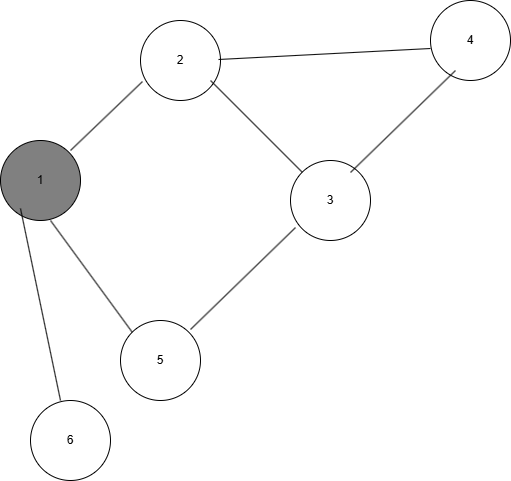

The diagram above was exported from draw.io. Its source (the exported page's mxGraphModel, read from the mxfile embedded in the PNG):
<mxGraphModel dx="1434" dy="780" grid="1" gridSize="10" guides="1" tooltips="1" connect="1" arrows="1" fold="1" page="1" pageScale="1" pageWidth="827" pageHeight="1169" math="0" shadow="0">
  <root>
    <mxCell id="0" />
    <mxCell id="1" parent="0" />
    <mxCell id="8zKbTHJyn6SaqwyK9O2b-1" value="1" style="ellipse;whiteSpace=wrap;html=1;aspect=fixed;fillColor=#808080;" vertex="1" parent="1">
      <mxGeometry x="30" y="220" width="80" height="80" as="geometry" />
    </mxCell>
    <mxCell id="8zKbTHJyn6SaqwyK9O2b-2" value="2" style="ellipse;whiteSpace=wrap;html=1;aspect=fixed;" vertex="1" parent="1">
      <mxGeometry x="170" y="100" width="80" height="80" as="geometry" />
    </mxCell>
    <mxCell id="8zKbTHJyn6SaqwyK9O2b-3" value="5" style="ellipse;whiteSpace=wrap;html=1;aspect=fixed;" vertex="1" parent="1">
      <mxGeometry x="150" y="400" width="80" height="80" as="geometry" />
    </mxCell>
    <mxCell id="8zKbTHJyn6SaqwyK9O2b-4" value="6" style="ellipse;whiteSpace=wrap;html=1;aspect=fixed;" vertex="1" parent="1">
      <mxGeometry x="60" y="480" width="80" height="80" as="geometry" />
    </mxCell>
    <mxCell id="8zKbTHJyn6SaqwyK9O2b-5" value="4" style="ellipse;whiteSpace=wrap;html=1;aspect=fixed;" vertex="1" parent="1">
      <mxGeometry x="460" y="80" width="80" height="80" as="geometry" />
    </mxCell>
    <mxCell id="8zKbTHJyn6SaqwyK9O2b-6" value="3" style="ellipse;whiteSpace=wrap;html=1;aspect=fixed;" vertex="1" parent="1">
      <mxGeometry x="320" y="240" width="80" height="80" as="geometry" />
    </mxCell>
    <mxCell id="8zKbTHJyn6SaqwyK9O2b-8" value="" style="endArrow=none;html=1;rounded=0;entryX=0.025;entryY=0.763;entryDx=0;entryDy=0;entryPerimeter=0;" edge="1" parent="1" target="8zKbTHJyn6SaqwyK9O2b-2">
      <mxGeometry width="50" height="50" relative="1" as="geometry">
        <mxPoint x="100" y="230" as="sourcePoint" />
        <mxPoint x="150" y="180" as="targetPoint" />
      </mxGeometry>
    </mxCell>
    <mxCell id="8zKbTHJyn6SaqwyK9O2b-9" value="" style="endArrow=none;html=1;rounded=0;entryX=0.063;entryY=0.838;entryDx=0;entryDy=0;entryPerimeter=0;" edge="1" parent="1" target="8zKbTHJyn6SaqwyK9O2b-6">
      <mxGeometry width="50" height="50" relative="1" as="geometry">
        <mxPoint x="220" y="409" as="sourcePoint" />
        <mxPoint x="292" y="340" as="targetPoint" />
      </mxGeometry>
    </mxCell>
    <mxCell id="8zKbTHJyn6SaqwyK9O2b-10" value="" style="endArrow=none;html=1;rounded=0;entryX=0;entryY=0;entryDx=0;entryDy=0;" edge="1" parent="1" target="8zKbTHJyn6SaqwyK9O2b-3">
      <mxGeometry width="50" height="50" relative="1" as="geometry">
        <mxPoint x="80" y="300" as="sourcePoint" />
        <mxPoint x="130" y="360" as="targetPoint" />
      </mxGeometry>
    </mxCell>
    <mxCell id="8zKbTHJyn6SaqwyK9O2b-12" value="" style="endArrow=none;html=1;rounded=0;" edge="1" parent="1">
      <mxGeometry width="50" height="50" relative="1" as="geometry">
        <mxPoint x="50" y="288" as="sourcePoint" />
        <mxPoint x="90" y="480" as="targetPoint" />
      </mxGeometry>
    </mxCell>
    <mxCell id="8zKbTHJyn6SaqwyK9O2b-13" value="" style="endArrow=none;html=1;rounded=0;" edge="1" parent="1" target="8zKbTHJyn6SaqwyK9O2b-6">
      <mxGeometry width="50" height="50" relative="1" as="geometry">
        <mxPoint x="240" y="160" as="sourcePoint" />
        <mxPoint x="322" y="272" as="targetPoint" />
      </mxGeometry>
    </mxCell>
    <mxCell id="8zKbTHJyn6SaqwyK9O2b-14" value="" style="endArrow=none;html=1;rounded=0;entryX=0.063;entryY=0.838;entryDx=0;entryDy=0;entryPerimeter=0;" edge="1" parent="1">
      <mxGeometry width="50" height="50" relative="1" as="geometry">
        <mxPoint x="380" y="252" as="sourcePoint" />
        <mxPoint x="485" y="150" as="targetPoint" />
      </mxGeometry>
    </mxCell>
    <mxCell id="8zKbTHJyn6SaqwyK9O2b-15" value="" style="endArrow=none;html=1;rounded=0;entryX=0;entryY=0.6;entryDx=0;entryDy=0;entryPerimeter=0;" edge="1" parent="1" target="8zKbTHJyn6SaqwyK9O2b-5">
      <mxGeometry width="50" height="50" relative="1" as="geometry">
        <mxPoint x="248" y="139" as="sourcePoint" />
        <mxPoint x="320" y="70" as="targetPoint" />
      </mxGeometry>
    </mxCell>
  </root>
</mxGraphModel>